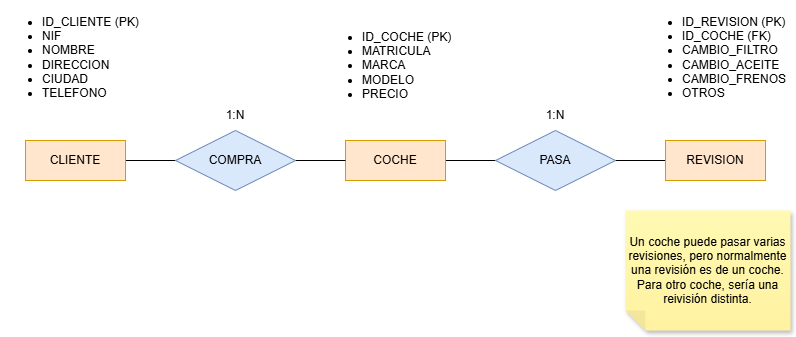

The diagram above was exported from draw.io. Its source (the exported page's mxGraphModel, read from the mxfile embedded in the PNG):
<mxGraphModel dx="1869" dy="626" grid="1" gridSize="10" guides="1" tooltips="1" connect="1" arrows="1" fold="1" page="1" pageScale="1" pageWidth="827" pageHeight="1169" math="0" shadow="0">
  <root>
    <mxCell id="0" />
    <mxCell id="1" parent="0" />
    <mxCell id="7TZFpmbvw8Ne745fpbVH-15" style="edgeStyle=orthogonalEdgeStyle;rounded=0;orthogonalLoop=1;jettySize=auto;html=1;entryX=0;entryY=0.5;entryDx=0;entryDy=0;endArrow=none;endFill=0;" edge="1" parent="1" source="7TZFpmbvw8Ne745fpbVH-1" target="7TZFpmbvw8Ne745fpbVH-3">
      <mxGeometry relative="1" as="geometry" />
    </mxCell>
    <mxCell id="7TZFpmbvw8Ne745fpbVH-1" value="COCHE" style="whiteSpace=wrap;html=1;align=center;fillColor=#ffe6cc;strokeColor=#d79b00;" vertex="1" parent="1">
      <mxGeometry x="330" y="200" width="100" height="40" as="geometry" />
    </mxCell>
    <mxCell id="7TZFpmbvw8Ne745fpbVH-10" style="edgeStyle=orthogonalEdgeStyle;rounded=0;orthogonalLoop=1;jettySize=auto;html=1;entryX=0;entryY=0.5;entryDx=0;entryDy=0;endArrow=none;endFill=0;" edge="1" parent="1" source="7TZFpmbvw8Ne745fpbVH-2" target="7TZFpmbvw8Ne745fpbVH-1">
      <mxGeometry relative="1" as="geometry" />
    </mxCell>
    <mxCell id="7TZFpmbvw8Ne745fpbVH-2" value="CLIENTE" style="whiteSpace=wrap;html=1;align=center;fillColor=#ffe6cc;strokeColor=#d79b00;" vertex="1" parent="1">
      <mxGeometry x="10" y="200" width="100" height="40" as="geometry" />
    </mxCell>
    <mxCell id="7TZFpmbvw8Ne745fpbVH-3" value="REVISION" style="whiteSpace=wrap;html=1;align=center;fillColor=#ffe6cc;strokeColor=#d79b00;" vertex="1" parent="1">
      <mxGeometry x="650" y="200" width="100" height="40" as="geometry" />
    </mxCell>
    <mxCell id="7TZFpmbvw8Ne745fpbVH-5" value="COMPRA" style="shape=rhombus;perimeter=rhombusPerimeter;whiteSpace=wrap;html=1;align=center;fillColor=#dae8fc;strokeColor=#6c8ebf;" vertex="1" parent="1">
      <mxGeometry x="160" y="190" width="120" height="60" as="geometry" />
    </mxCell>
    <mxCell id="7TZFpmbvw8Ne745fpbVH-7" value="PASA" style="shape=rhombus;perimeter=rhombusPerimeter;whiteSpace=wrap;html=1;align=center;fillColor=#dae8fc;strokeColor=#6c8ebf;" vertex="1" parent="1">
      <mxGeometry x="480" y="190" width="120" height="60" as="geometry" />
    </mxCell>
    <mxCell id="7TZFpmbvw8Ne745fpbVH-11" value="&lt;ul&gt;&lt;li&gt;ID_CLIENTE (PK)&lt;/li&gt;&lt;li&gt;NIF&lt;/li&gt;&lt;li&gt;NOMBRE&lt;/li&gt;&lt;li&gt;DIRECCION&lt;/li&gt;&lt;li&gt;CIUDAD&lt;/li&gt;&lt;li&gt;TELEFONO&lt;/li&gt;&lt;/ul&gt;" style="text;strokeColor=none;fillColor=none;html=1;whiteSpace=wrap;verticalAlign=middle;overflow=hidden;" vertex="1" parent="1">
      <mxGeometry x="-15" y="60" width="150" height="110" as="geometry" />
    </mxCell>
    <mxCell id="7TZFpmbvw8Ne745fpbVH-12" value="&lt;ul&gt;&lt;li&gt;ID_COCHE (PK)&lt;/li&gt;&lt;li&gt;MATRICULA&lt;/li&gt;&lt;li&gt;MARCA&lt;/li&gt;&lt;li&gt;MODELO&lt;/li&gt;&lt;li&gt;PRECIO&lt;/li&gt;&lt;/ul&gt;" style="text;strokeColor=none;fillColor=none;html=1;whiteSpace=wrap;verticalAlign=middle;overflow=hidden;" vertex="1" parent="1">
      <mxGeometry x="305" y="70" width="150" height="110" as="geometry" />
    </mxCell>
    <mxCell id="7TZFpmbvw8Ne745fpbVH-13" value="&lt;ul&gt;&lt;li&gt;ID_REVISION (PK)&lt;/li&gt;&lt;li&gt;ID_COCHE (FK)&lt;/li&gt;&lt;li&gt;CAMBIO_FILTRO&lt;/li&gt;&lt;li&gt;CAMBIO_ACEITE&lt;/li&gt;&lt;li&gt;CAMBIO_FRENOS&lt;/li&gt;&lt;li&gt;OTROS&lt;/li&gt;&lt;/ul&gt;" style="text;strokeColor=none;fillColor=none;html=1;whiteSpace=wrap;verticalAlign=middle;overflow=hidden;" vertex="1" parent="1">
      <mxGeometry x="625" y="60" width="150" height="110" as="geometry" />
    </mxCell>
    <mxCell id="7TZFpmbvw8Ne745fpbVH-16" value="1:N" style="text;html=1;whiteSpace=wrap;strokeColor=none;fillColor=none;align=center;verticalAlign=middle;rounded=0;" vertex="1" parent="1">
      <mxGeometry x="190" y="160" width="60" height="30" as="geometry" />
    </mxCell>
    <mxCell id="7TZFpmbvw8Ne745fpbVH-17" value="1:N" style="text;html=1;whiteSpace=wrap;strokeColor=none;fillColor=none;align=center;verticalAlign=middle;rounded=0;" vertex="1" parent="1">
      <mxGeometry x="510" y="160" width="60" height="30" as="geometry" />
    </mxCell>
    <mxCell id="7TZFpmbvw8Ne745fpbVH-19" value="Un coche puede pasar varias revisiones, pero normalmente una revisión es de un coche. Para otro coche, sería una reivisión distinta." style="shape=note;whiteSpace=wrap;html=1;backgroundOutline=1;fontColor=#000000;darkOpacity=0.05;fillColor=#FFF9B2;strokeColor=none;fillStyle=solid;direction=west;gradientDirection=north;gradientColor=#FFF2A1;shadow=1;size=20;pointerEvents=1;" vertex="1" parent="1">
      <mxGeometry x="610" y="270" width="165" height="120" as="geometry" />
    </mxCell>
  </root>
</mxGraphModel>